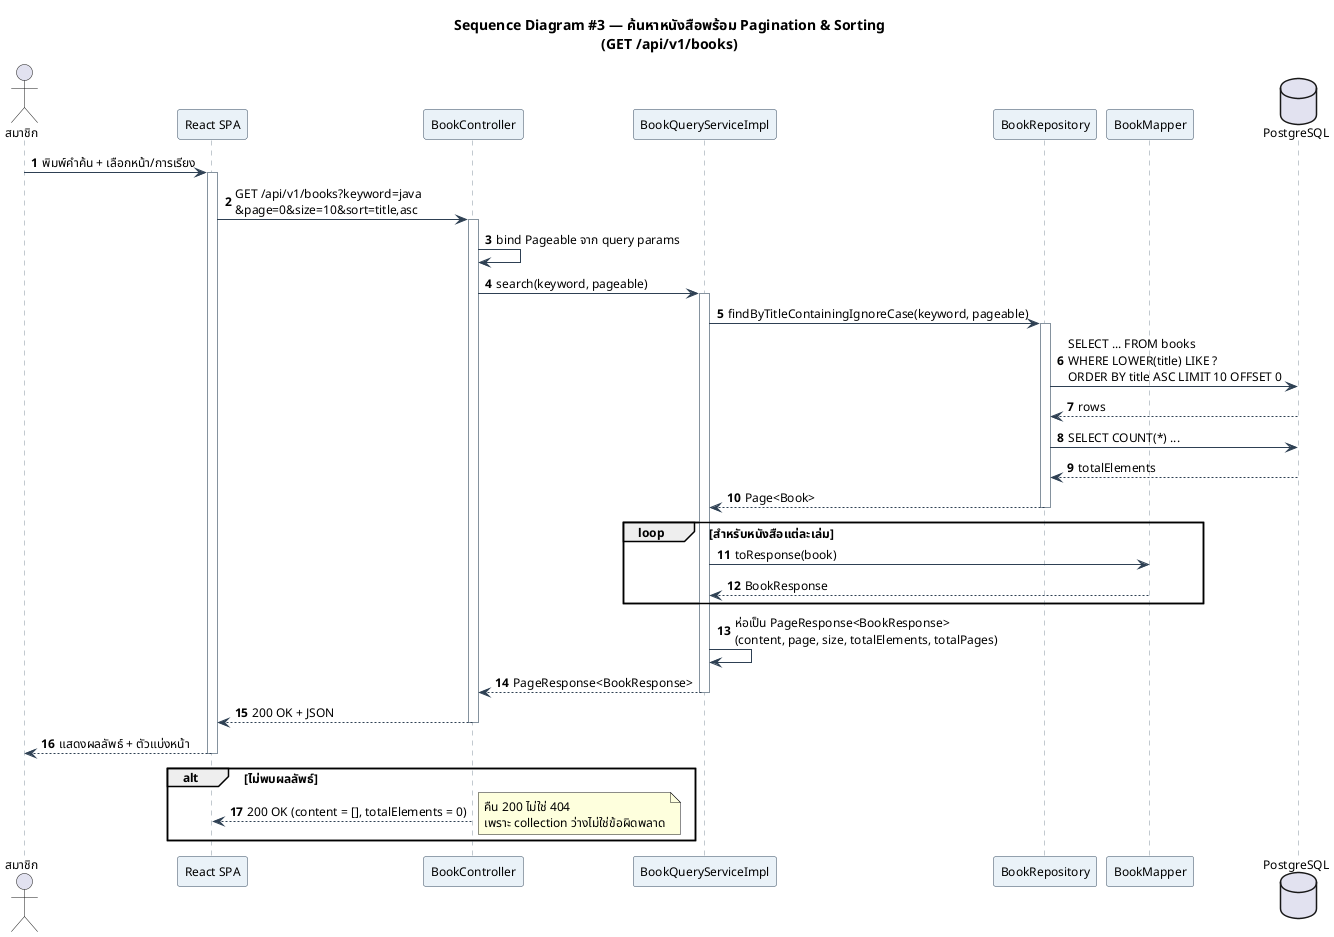

The diagram above was rendered by PlantUML. Its source (embedded in the PNG):
@startuml 07-sequence-search
title Sequence Diagram #3 — ค้นหาหนังสือพร้อม Pagination & Sorting\n(GET /api/v1/books)

skinparam defaultFontName "Tahoma"
skinparam defaultFontSize 12
skinparam shadowing false
skinparam sequence {
  ArrowColor #2E4053
  LifeLineBorderColor #85929E
  ParticipantBorderColor #34495E
  ParticipantBackgroundColor #EAF2F8
}
autonumber

actor "สมาชิก" as M
participant "React SPA" as UI
participant "BookController" as C
participant "BookQueryServiceImpl" as S
participant "BookRepository" as R
participant "BookMapper" as MP
database "PostgreSQL" as DB

M -> UI : พิมพ์คำค้น + เลือกหน้า/การเรียง
activate UI
UI -> C : GET /api/v1/books?keyword=java\n&page=0&size=10&sort=title,asc
activate C

C -> C : bind Pageable จาก query params
C -> S : search(keyword, pageable)
activate S

S -> R : findByTitleContainingIgnoreCase(keyword, pageable)
activate R
R -> DB : SELECT ... FROM books\nWHERE LOWER(title) LIKE ?\nORDER BY title ASC LIMIT 10 OFFSET 0
DB --> R : rows
R -> DB : SELECT COUNT(*) ...
DB --> R : totalElements
R --> S : Page<Book>
deactivate R

loop สำหรับหนังสือแต่ละเล่ม
  S -> MP : toResponse(book)
  MP --> S : BookResponse
end

S -> S : ห่อเป็น PageResponse<BookResponse>\n(content, page, size, totalElements, totalPages)
S --> C : PageResponse<BookResponse>
deactivate S

C --> UI : 200 OK + JSON
deactivate C
UI --> M : แสดงผลลัพธ์ + ตัวแบ่งหน้า
deactivate UI

alt ไม่พบผลลัพธ์
  C --> UI : 200 OK (content = [], totalElements = 0)
  note right : คืน 200 ไม่ใช่ 404\nเพราะ collection ว่างไม่ใช่ข้อผิดพลาด
end

@enduml